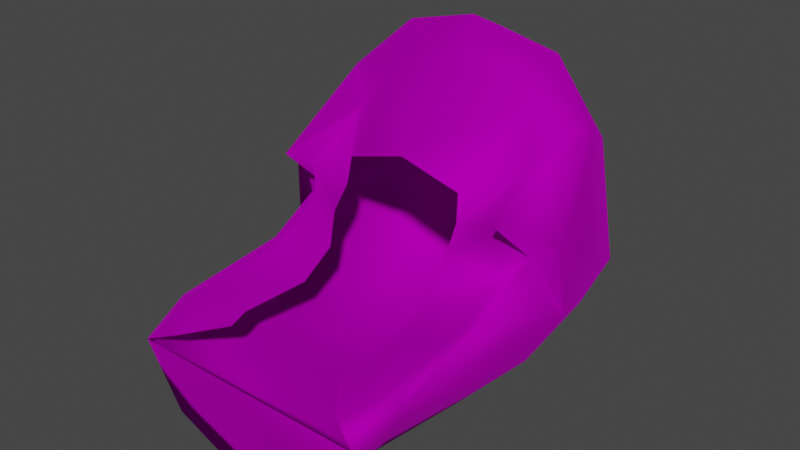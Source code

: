 # Source: Wig_F_Hair_Hat.blend  (saved by Blender 4.1.24; exported with 4.5.12 LTS)
import bpy
from mathutils import Matrix  # noqa: F401  (used for matrix-valued properties, if any)

bpy.ops.wm.read_factory_settings(use_empty=True)
scene = bpy.context.scene
scene.name = 'Scene'

# ---- collections
col_collection = bpy.data.collections.new('Collection'); scene.collection.children.link(col_collection)

# ---- images (referenced by path relative to the original .blend; pixels are not part of the script)
import os
ASSET_DIR = os.environ.get("B2B_ASSET_DIR", "")  # directory of the original .blend (textures are referenced by path, not embedded)
HERE = os.path.dirname(os.path.abspath(__file__))  # packed textures are extracted next to this script under _unpacked/

def load_image(name, relpath, width, height, colorspace="sRGB"):
    """Load a texture the original file referenced (path relative to the .blend, or extracted next to this script)."""
    p = next((c for c in (os.path.join(HERE, relpath), os.path.join(ASSET_DIR, relpath)) if relpath and os.path.exists(c)), "")
    if p:
        img = bpy.data.images.load(p, check_existing=True)
        img.name = name
    else:  # same state as the original file: an image datablock whose file is absent (Cycles renders it pink)
        img = bpy.data.images.new(name, width, height)
        img.source = "FILE"
        img.filepath = "//" + (relpath or name)
    img.colorspace_settings.name = colorspace
    return img
img_f_haircurly_long_png = load_image('F_HairCurly_Long.png', 'F_HairCurly_Long.png', 1024, 1024, 'sRGB')

# ---- materials (node trees are filled in below, after node groups)
mat_10___default_001 = bpy.data.materials.new('10 - Default.001')
mat_10___default_001.use_transparent_shadow = False
mat_10___default_001.diffuse_color = (0.5882, 0.5882, 0.5882, 1.0)
mat_10___default_001.roughness = 0.8586
mat_10___default_001.specular_intensity = 0.0
mat_10___default_001.metallic = 1.0

# ---- material node trees
mat_10___default_001.use_nodes = True; mat_10___default_001.node_tree.nodes.clear()
_N = mat_10___default_001.node_tree.nodes; _L = mat_10___default_001.node_tree.links
n0 = _N.new('ShaderNodeBsdfPrincipled'); n0.name = 'Principled BSDF'; n0.location = (10, 300)
n0.distribution = 'GGX'
n0.subsurface_method = 'BURLEY'
n0.inputs[1].default_value = 1.0
n0.inputs[2].default_value = 0.8586
n0.inputs[3].default_value = 1.45
n0.inputs[13].default_value = 0.0
n0.inputs[27].default_value = (0.0, 0.0, 0.0, 1.0)
n1 = _N.new('ShaderNodeOutputMaterial'); n1.name = 'Material Output'; n1.location = (300, 300)
n2 = _N.new('ShaderNodeNormalMap'); n2.name = 'Normal Map'; n2.location = (-300, -300)
n2.label = 'Normal/Map'
n3 = _N.new('ShaderNodeTexImage'); n3.name = 'Image Texture'; n3.location = (-300, 600)
n3.image = img_f_haircurly_long_png
_L.new(n0.outputs[0], n1.inputs[0])
_L.new(n2.outputs[0], n0.inputs[5])
_L.new(n3.outputs[0], n0.inputs[0])
n1.is_active_output = True

# ---- world
world_world = bpy.data.worlds.new('World'); scene.world = world_world
world_world.use_nodes = True; world_world.node_tree.nodes.clear()
_N = world_world.node_tree.nodes; _L = world_world.node_tree.links
n0 = _N.new('ShaderNodeOutputWorld'); n0.name = 'World Output'; n0.location = (300, 300)
n1 = _N.new('ShaderNodeBackground'); n1.name = 'Background'; n1.location = (10, 300)
n1.inputs[0].default_value = (0.05088, 0.05088, 0.05088, 1.0)
_L.new(n1.outputs[0], n0.inputs[0])
n0.is_active_output = True
world_world.color = (0.05088, 0.05088, 0.05088)
world_world.use_sun_shadow = False
world_world.sun_shadow_jitter_overblur = 0.0

# ---- meshes
me_mesh_002 = bpy.data.meshes.new('Mesh.002')
me_mesh_002.from_pydata([(-0.922, 1.838, 4.081), (-0.001363, 2.284, 4.001), (-1.324, 2.347, 2.771), (-0.001363, 2.284, 4.001), (-1.905, 1.818, 1.749), (-2.079, 0.2167, 2.591), (-1.787, 1.554, 3.478), (-1.955, 1.026, 1.469), (-0.001363, 0.9883, 0.1337), (-1.328, 1.887, 0.9947), (-0.001363, 1.958, 0.5932), (-1.264, 0.952, 0.4958), (-1.289, 2.326, 1.805), (-0.001363, 2.472, 1.393), (-1.823, 0.0648, 1.05), (-1.138, -0.1326, 0.3435), (-1.133, 1.481, 4.417), (-0.001363, 1.873, 4.451), (-0.001363, 1.299, 4.727), (-0.001363, 2.663, 2.789), (-0.001363, -0.1808, 0.01277), (-0.8442, -0.9708, 0.5128), (-0.001363, -0.9696, 0.19), (-1.518, -0.8495, 0.8169), (-2.158, 0.2969, 1.734), (-1.65, -0.6859, 1.878), (-1.69, 0.2467, 2.346), (-1.755, -0.9041, 1.225), (-0.8359, -2.046, 0.5776), (-0.0007727, -2.045, 0.2549), (-1.395, -2.111, 0.8552), (-1.763, -2.166, 1.638), (-1.602, -2.157, 1.205), (-1.077, -2.894, 0.6109), (-0.0007727, -2.856, 0.08128), (-1.633, -2.861, 1.393), (-1.801, 1.143, 3.74), (-1.638, -0.4327, 2.981), (-1.801, 1.143, 3.74), (-1.099, 1.03, 3.92), (-1.133, 1.481, 4.417), (-1.348, 0.6897, 3.343), (-0.001363, 0.9906, 4.28), (-0.001363, 1.299, 4.727), (-1.543, -0.004353, 2.185), (-1.51, -0.7858, 1.793), (-1.508, -2.268, 1.692), (-1.242, -2.697, 1.524), (-1.638, -0.4327, 2.981), (-1.445, -0.1245, 2.796), (-1.69, 0.2467, 2.346), (-1.543, -0.004353, 2.185), (-0.839, -0.05895, 3.042), (-0.8683, -0.1171, 2.681), (-0.001363, -0.08574, 3.286), (-0.8625, -0.4728, 1.916), (-0.8216, -1.003, 1.65), (-0.9526, -1.891, 1.581), (-0.8669, -2.204, 1.558), (-0.8965, -0.3378, 2.368), (-0.8625, -0.4728, 1.916), (0.9193, 1.838, 4.081), (-0.001363, 2.284, 4.001), (-0.001363, 2.284, 4.001), (1.321, 2.347, 2.771), (1.902, 1.818, 1.749), (2.076, 0.2167, 2.591), (1.952, 1.026, 1.469), (1.784, 1.554, 3.478), (1.325, 1.887, 0.9947), (1.261, 0.952, 0.4958), (1.287, 2.326, 1.805), (1.82, 0.0648, 1.05), (1.135, -0.1326, 0.3435), (1.13, 1.481, 4.417), (-0.001363, 1.873, 4.451), (-0.001363, 1.299, 4.727), (-0.001363, 2.663, 2.789), (0.8415, -0.9708, 0.5128), (1.515, -0.8495, 0.8169), (2.155, 0.2969, 1.734), (1.648, -0.6859, 1.878), (1.752, -0.9041, 1.225), (1.688, 0.2467, 2.346), (0.8344, -2.046, 0.5776), (1.394, -2.111, 0.8552), (1.76, -2.166, 1.638), (1.6, -2.157, 1.205), (1.076, -2.894, 0.6109), (1.659, -2.872, 1.378), (1.799, 1.143, 3.74), (1.636, -0.4327, 2.981), (1.799, 1.143, 3.74), (1.096, 1.03, 3.92), (1.345, 0.6897, 3.343), (1.13, 1.481, 4.417), (1.541, -0.004353, 2.185), (1.507, -0.7858, 1.793), (1.505, -2.268, 1.692), (1.282, -2.696, 1.509), (1.636, -0.4327, 2.981), (1.443, -0.1245, 2.796), (1.688, 0.2467, 2.346), (1.541, -0.004353, 2.185), (0.8363, -0.05895, 3.042), (0.8656, -0.1171, 2.681), (0.8598, -0.4728, 1.916), (0.8189, -1.003, 1.65), (0.9499, -1.891, 1.581), (0.8641, -2.204, 1.558), (0.8938, -0.3378, 2.368), (0.8598, -0.4728, 1.916), (-0.001363, -2.764, 1.268)], [], [(0, 1, 2), (1, 0, 3), (4, 5, 6), (5, 4, 7), (8, 9, 10), (9, 8, 11), (2, 4, 6), (4, 2, 12), (9, 13, 10), (13, 9, 12), (6, 0, 2), (14, 11, 15), (11, 14, 7), (12, 9, 4), (16, 17, 0), (17, 16, 18), (2, 1, 19), (20, 21, 15), (21, 20, 22), (15, 23, 14), (23, 15, 21), (24, 25, 26), (25, 24, 27), (14, 27, 24), (27, 14, 23), (22, 28, 21), (28, 22, 29), (21, 30, 23), (30, 21, 28), (27, 31, 25), (31, 27, 32), (23, 32, 27), (32, 23, 30), (29, 33, 28), (33, 29, 34), (28, 33, 30), (32, 35, 31), (30, 35, 32), (35, 30, 33), (5, 36, 6), (36, 5, 37), (16, 6, 36), (6, 16, 0), (15, 8, 20), (8, 15, 11), (9, 7, 4), (7, 9, 11), (24, 7, 14), (7, 24, 5), (26, 5, 24), (5, 26, 37), (38, 39, 40), (39, 38, 41), (40, 42, 43), (42, 40, 39), (25, 44, 26), (44, 25, 45), (31, 45, 25), (45, 31, 46), (35, 46, 31), (46, 35, 47), (48, 41, 38), (41, 48, 49), (50, 49, 48), (49, 50, 51), (41, 52, 39), (52, 41, 53), (39, 54, 42), (54, 39, 52), (45, 55, 44), (55, 45, 56), (46, 56, 45), (56, 46, 57), (47, 57, 46), (57, 47, 58), (49, 53, 41), (53, 49, 59), (51, 59, 49), (59, 51, 60), (19, 12, 2), (12, 19, 13), (17, 3, 0), (61, 62, 63), (62, 61, 64), (65, 66, 67), (66, 65, 68), (8, 69, 70), (69, 8, 10), (64, 65, 71), (65, 64, 68), (69, 13, 71), (13, 69, 10), (68, 64, 61), (72, 70, 67), (70, 72, 73), (71, 65, 69), (74, 75, 76), (75, 74, 61), (64, 77, 62), (20, 78, 22), (78, 20, 73), (73, 79, 78), (79, 73, 72), (80, 81, 82), (81, 80, 83), (72, 82, 79), (82, 72, 80), (22, 84, 29), (84, 22, 78), (78, 85, 84), (85, 78, 79), (82, 86, 87), (86, 82, 81), (79, 87, 85), (87, 79, 82), (29, 88, 34), (88, 29, 84), (84, 85, 88), (87, 86, 89), (85, 89, 88), (89, 85, 87), (90, 66, 68), (66, 90, 91), (74, 90, 68), (68, 61, 74), (73, 8, 70), (8, 73, 20), (69, 67, 70), (67, 69, 65), (80, 67, 66), (67, 80, 72), (83, 66, 91), (66, 83, 80), (92, 93, 94), (93, 92, 95), (95, 42, 93), (42, 95, 43), (81, 96, 97), (96, 81, 83), (86, 97, 98), (97, 86, 81), (89, 98, 99), (98, 89, 86), (100, 94, 101), (94, 100, 92), (102, 101, 103), (101, 102, 100), (94, 104, 105), (104, 94, 93), (93, 54, 104), (54, 93, 42), (97, 106, 107), (106, 97, 96), (98, 107, 108), (107, 98, 97), (99, 108, 109), (108, 99, 98), (101, 105, 110), (105, 101, 94), (103, 110, 111), (110, 103, 101), (77, 71, 13), (71, 77, 64), (75, 61, 63), (33, 112, 35), (112, 33, 34), (88, 112, 34), (112, 88, 89)])
me_mesh_002.polygons.foreach_set('use_smooth', [True] * 168)
_uv = me_mesh_002.uv_layers.new(name='uvs_0')
_uv.uv.foreach_set('vector', [0.1151, 0.05454, 0.1775, 0.01807, 0.2157, 0.08528, 0.1775, 0.01807, 0.1151, 0.05454, 0.1641, 0.01929, 0.228, 0.1323, 0.1036, 0.175, 0.1059, 0.1066, 0.1036, 0.175, 0.228, 0.1323, 0.2134, 0.1655, 0.4002, 0.1821, 0.3008, 0.1414, 0.3984, 0.1392, 0.3008, 0.1414, 0.4002, 0.1821, 0.3128, 0.1813, 0.2157, 0.08528, 0.228, 0.1323, 0.1059, 0.1066, 0.228, 0.1323, 0.2157, 0.08528, 0.2733, 0.1042, 0.3008, 0.1414, 0.3964, 0.08961, 0.3984, 0.1392, 0.3964, 0.08961, 0.3008, 0.1414, 0.2733, 0.1042, 0.1059, 0.1066, 0.1151, 0.05454, 0.2157, 0.08528, 0.2279, 0.1997, 0.3128, 0.1813, 0.3219, 0.2276, 0.3128, 0.1813, 0.2279, 0.1997, 0.2134, 0.1655, 0.2733, 0.1042, 0.3008, 0.1414, 0.228, 0.1323, 0.0552, 0.06602, 0.1065, 0.0163, 0.1151, 0.05454, 0.1065, 0.0163, 0.0552, 0.06602, 0.03229, 0.01877, 0.2157, 0.08528, 0.1775, 0.01807, 0.2888, 0.04333, 0.4021, 0.2297, 0.323, 0.249, 0.3219, 0.2276, 0.323, 0.249, 0.4021, 0.2297, 0.403, 0.2519, 0.3219, 0.2276, 0.2546, 0.2394, 0.2279, 0.1997, 0.2546, 0.2394, 0.3219, 0.2276, 0.323, 0.249, 0.1677, 0.191, 0.1421, 0.2378, 0.1068, 0.1986, 0.1421, 0.2378, 0.1677, 0.191, 0.206, 0.2407, 0.2279, 0.1997, 0.206, 0.2407, 0.1677, 0.191, 0.206, 0.2407, 0.2279, 0.1997, 0.2546, 0.2394, 0.403, 0.2519, 0.3279, 0.2897, 0.323, 0.249, 0.3279, 0.2897, 0.403, 0.2519, 0.4048, 0.2973, 0.323, 0.249, 0.2688, 0.2873, 0.2546, 0.2394, 0.2688, 0.2873, 0.323, 0.249, 0.3279, 0.2897, 0.206, 0.2407, 0.1972, 0.2906, 0.1421, 0.2378, 0.1972, 0.2906, 0.206, 0.2407, 0.2317, 0.2863, 0.2546, 0.2394, 0.2317, 0.2863, 0.206, 0.2407, 0.2317, 0.2863, 0.2546, 0.2394, 0.2688, 0.2873, 0.4048, 0.2973, 0.3105, 0.3169, 0.3279, 0.2897, 0.3105, 0.3169, 0.4048, 0.2973, 0.4066, 0.3426, 0.3279, 0.2897, 0.3105, 0.3169, 0.2688, 0.2873, 0.2317, 0.2863, 0.2325, 0.305, 0.1972, 0.2906, 0.2688, 0.2873, 0.2325, 0.305, 0.2317, 0.2863, 0.2325, 0.305, 0.2688, 0.2873, 0.3105, 0.3169, 0.1036, 0.175, 0.06297, 0.1123, 0.1059, 0.1066, 0.06297, 0.1123, 0.1036, 0.175, 0.03675, 0.185, 0.0552, 0.06602, 0.1059, 0.1066, 0.06297, 0.1123, 0.1059, 0.1066, 0.0552, 0.06602, 0.1151, 0.05454, 0.3219, 0.2276, 0.4002, 0.1821, 0.4021, 0.2297, 0.4002, 0.1821, 0.3219, 0.2276, 0.3128, 0.1813, 0.3008, 0.1414, 0.2134, 0.1655, 0.228, 0.1323, 0.2134, 0.1655, 0.3008, 0.1414, 0.3128, 0.1813, 0.1677, 0.191, 0.2134, 0.1655, 0.2279, 0.1997, 0.2134, 0.1655, 0.1677, 0.191, 0.1036, 0.175, 0.1068, 0.1986, 0.1036, 0.175, 0.1677, 0.191, 0.1036, 0.175, 0.1068, 0.1986, 0.03675, 0.185, 0.3059, 0.478, 0.2688, 0.4735, 0.2694, 0.4336, 0.2688, 0.4735, 0.3059, 0.478, 0.2875, 0.5124, 0.2694, 0.4336, 0.2004, 0.4597, 0.2004, 0.4275, 0.2004, 0.4597, 0.2694, 0.4336, 0.2688, 0.4735, 0.1421, 0.2378, 0.1038, 0.2123, 0.1068, 0.1986, 0.1038, 0.2123, 0.1421, 0.2378, 0.1339, 0.2476, 0.1972, 0.2906, 0.1339, 0.2476, 0.1421, 0.2378, 0.1339, 0.2476, 0.1972, 0.2906, 0.1915, 0.3008, 0.2325, 0.305, 0.1915, 0.3008, 0.1972, 0.2906, 0.1915, 0.3008, 0.2325, 0.305, 0.2241, 0.3125, 0.3141, 0.5702, 0.2875, 0.5124, 0.3059, 0.478, 0.2875, 0.5124, 0.3141, 0.5702, 0.2961, 0.5744, 0.3086, 0.6171, 0.2961, 0.5744, 0.3141, 0.5702, 0.2961, 0.5744, 0.3086, 0.6171, 0.2958, 0.614, 0.2875, 0.5124, 0.2506, 0.556, 0.2688, 0.4735, 0.2506, 0.556, 0.2875, 0.5124, 0.2588, 0.5744, 0.2688, 0.4735, 0.2004, 0.5469, 0.2004, 0.4597, 0.2004, 0.5469, 0.2688, 0.4735, 0.2506, 0.556, 0.1339, 0.2476, 0.07246, 0.2446, 0.1038, 0.2123, 0.07246, 0.2446, 0.1339, 0.2476, 0.09157, 0.2709, 0.1915, 0.3008, 0.09157, 0.2709, 0.1339, 0.2476, 0.09157, 0.2709, 0.1915, 0.3008, 0.1498, 0.3111, 0.2241, 0.3125, 0.1498, 0.3111, 0.1915, 0.3008, 0.1498, 0.3111, 0.2241, 0.3125, 0.2026, 0.3292, 0.2961, 0.5744, 0.2588, 0.5744, 0.2875, 0.5124, 0.2588, 0.5744, 0.2961, 0.5744, 0.2572, 0.5954, 0.2958, 0.614, 0.2572, 0.5954, 0.2961, 0.5744, 0.2572, 0.5954, 0.2958, 0.614, 0.2461, 0.6202, 0.2888, 0.04333, 0.2733, 0.1042, 0.2157, 0.08528, 0.2733, 0.1042, 0.2888, 0.04333, 0.3964, 0.08961, 0.1065, 0.0163, 0.1641, 0.01929, 0.1151, 0.05454, 0.6749, 0.04934, 0.6097, 0.01402, 0.6235, 0.01492, 0.6097, 0.01402, 0.6749, 0.04934, 0.5767, 0.08187, 0.5681, 0.1291, 0.6959, 0.1695, 0.5854, 0.162, 0.6959, 0.1695, 0.5681, 0.1291, 0.688, 0.1012, 0.4002, 0.1821, 0.4961, 0.1395, 0.4874, 0.1796, 0.4961, 0.1395, 0.4002, 0.1821, 0.3984, 0.1392, 0.5767, 0.08187, 0.5681, 0.1291, 0.5206, 0.1019, 0.5681, 0.1291, 0.5767, 0.08187, 0.688, 0.1012, 0.4961, 0.1395, 0.3964, 0.08961, 0.5206, 0.1019, 0.3964, 0.08961, 0.4961, 0.1395, 0.3984, 0.1392, 0.688, 0.1012, 0.5767, 0.08187, 0.6749, 0.04934, 0.5737, 0.1964, 0.4874, 0.1796, 0.5854, 0.162, 0.4874, 0.1796, 0.5737, 0.1964, 0.4821, 0.2261, 0.5206, 0.1019, 0.5681, 0.1291, 0.4961, 0.1395, 0.7355, 0.05991, 0.6813, 0.01097, 0.7559, 0.01258, 0.6813, 0.01097, 0.7355, 0.05991, 0.6749, 0.04934, 0.5767, 0.08187, 0.5003, 0.0413, 0.6097, 0.01402, 0.4021, 0.2297, 0.4827, 0.2474, 0.403, 0.2519, 0.4827, 0.2474, 0.4021, 0.2297, 0.4821, 0.2261, 0.4821, 0.2261, 0.5504, 0.2366, 0.4827, 0.2474, 0.5504, 0.2366, 0.4821, 0.2261, 0.5737, 0.1964, 0.6332, 0.1866, 0.6629, 0.2328, 0.5991, 0.2369, 0.6629, 0.2328, 0.6332, 0.1866, 0.6948, 0.193, 0.5737, 0.1964, 0.5991, 0.2369, 0.5504, 0.2366, 0.5991, 0.2369, 0.5737, 0.1964, 0.6332, 0.1866, 0.403, 0.2519, 0.481, 0.2883, 0.4048, 0.2973, 0.481, 0.2883, 0.403, 0.2519, 0.4827, 0.2474, 0.4827, 0.2474, 0.5398, 0.2846, 0.481, 0.2883, 0.5398, 0.2846, 0.4827, 0.2474, 0.5504, 0.2366, 0.5991, 0.2369, 0.6128, 0.2866, 0.5772, 0.2827, 0.6128, 0.2866, 0.5991, 0.2369, 0.6629, 0.2328, 0.5504, 0.2366, 0.5772, 0.2827, 0.5398, 0.2846, 0.5772, 0.2827, 0.5504, 0.2366, 0.5991, 0.2369, 0.4048, 0.2973, 0.5005, 0.3151, 0.4066, 0.3426, 0.5005, 0.3151, 0.4048, 0.2973, 0.481, 0.2883, 0.481, 0.2883, 0.5398, 0.2846, 0.5005, 0.3151, 0.5772, 0.2827, 0.6128, 0.2866, 0.577, 0.3013, 0.5398, 0.2846, 0.577, 0.3013, 0.5005, 0.3151, 0.577, 0.3013, 0.5398, 0.2846, 0.5772, 0.2827, 0.7314, 0.1062, 0.6959, 0.1695, 0.688, 0.1012, 0.6959, 0.1695, 0.7314, 0.1062, 0.7636, 0.1782, 0.7355, 0.05991, 0.7314, 0.1062, 0.688, 0.1012, 0.688, 0.1012, 0.6749, 0.04934, 0.7355, 0.05991, 0.4821, 0.2261, 0.4002, 0.1821, 0.4874, 0.1796, 0.4002, 0.1821, 0.4821, 0.2261, 0.4021, 0.2297, 0.4961, 0.1395, 0.5854, 0.162, 0.4874, 0.1796, 0.5854, 0.162, 0.4961, 0.1395, 0.5681, 0.1291, 0.6332, 0.1866, 0.5854, 0.162, 0.6959, 0.1695, 0.5854, 0.162, 0.6332, 0.1866, 0.5737, 0.1964, 0.6948, 0.193, 0.6959, 0.1695, 0.7636, 0.1782, 0.6959, 0.1695, 0.6948, 0.193, 0.6332, 0.1866, 0.09482, 0.478, 0.1319, 0.4735, 0.1132, 0.5124, 0.1319, 0.4735, 0.09482, 0.478, 0.1313, 0.4336, 0.1313, 0.4336, 0.2004, 0.4597, 0.1319, 0.4735, 0.2004, 0.4597, 0.1313, 0.4336, 0.2004, 0.4275, 0.6629, 0.2328, 0.699, 0.2067, 0.6719, 0.2425, 0.699, 0.2067, 0.6629, 0.2328, 0.6948, 0.193, 0.6128, 0.2866, 0.6719, 0.2425, 0.6193, 0.2968, 0.6719, 0.2425, 0.6128, 0.2866, 0.6629, 0.2328, 0.577, 0.3013, 0.6193, 0.2968, 0.586, 0.3075, 0.6193, 0.2968, 0.577, 0.3013, 0.6128, 0.2866, 0.08663, 0.5702, 0.1132, 0.5124, 0.1046, 0.5744, 0.1132, 0.5124, 0.08663, 0.5702, 0.09482, 0.478, 0.0921, 0.6171, 0.1046, 0.5744, 0.105, 0.614, 0.1046, 0.5744, 0.0921, 0.6171, 0.08663, 0.5702, 0.1132, 0.5124, 0.1502, 0.556, 0.142, 0.5744, 0.1502, 0.556, 0.1132, 0.5124, 0.1319, 0.4735, 0.1319, 0.4735, 0.2004, 0.5469, 0.1502, 0.556, 0.2004, 0.5469, 0.1319, 0.4735, 0.2004, 0.4597, 0.6719, 0.2425, 0.733, 0.2383, 0.7162, 0.2651, 0.733, 0.2383, 0.6719, 0.2425, 0.699, 0.2067, 0.6193, 0.2968, 0.7162, 0.2651, 0.6611, 0.3065, 0.7162, 0.2651, 0.6193, 0.2968, 0.6719, 0.2425, 0.586, 0.3075, 0.6611, 0.3065, 0.6093, 0.3253, 0.6611, 0.3065, 0.586, 0.3075, 0.6193, 0.2968, 0.1046, 0.5744, 0.142, 0.5744, 0.1435, 0.5954, 0.142, 0.5744, 0.1046, 0.5744, 0.1132, 0.5124, 0.105, 0.614, 0.1435, 0.5954, 0.1546, 0.6202, 0.1435, 0.5954, 0.105, 0.614, 0.1046, 0.5744, 0.5003, 0.0413, 0.5206, 0.1019, 0.3964, 0.08961, 0.5206, 0.1019, 0.5003, 0.0413, 0.5767, 0.08187, 0.6813, 0.01097, 0.6749, 0.04934, 0.6235, 0.01492, 0.3105, 0.3169, 0.5545, 0.3185, 0.2325, 0.305, 0.5545, 0.3185, 0.3105, 0.3169, 0.4066, 0.3426, 0.5005, 0.3151, 0.5545, 0.3185, 0.4066, 0.3426, 0.5545, 0.3185, 0.5005, 0.3151, 0.577, 0.3013])
_uv.active_render = True
_uv = me_mesh_002.uv_layers.new(name='UVChannel_1')
_uv.uv.foreach_set('vector', [0.0, 0.0, 0.0, 0.0, 0.0, 0.0, 0.0, 0.0, 0.0, 0.0, 0.0, 0.0, 0.0, 0.0, 0.0, 0.0, 0.0, 0.0, 0.0, 0.0, 0.0, 0.0, 0.0, 0.0, 0.0, 0.0, 0.0, 0.0, 0.0, 0.0, 0.0, 0.0, 0.0, 0.0, 0.0, 0.0, 0.0, 0.0, 0.0, 0.0, 0.0, 0.0, 0.0, 0.0, 0.0, 0.0, 0.0, 0.0, 0.0, 0.0, 0.0, 0.0, 0.0, 0.0, 0.0, 0.0, 0.0, 0.0, 0.0, 0.0, 0.0, 0.0, 0.0, 0.0, 0.0, 0.0, 0.0, 0.0, 0.0, 0.0, 0.0, 0.0, 0.0, 0.0, 0.0, 0.0, 0.0, 0.0, 0.0, 0.0, 0.0, 0.0, 0.0, 0.0, 0.0, 0.0, 0.0, 0.0, 0.0, 0.0, 0.0, 0.0, 0.0, 0.0, 0.0, 0.0, 0.0, 0.0, 0.0, 0.0, 0.0, 0.0, 0.0, 0.0, 0.0, 0.0, 0.0, 0.0, 0.0, 0.0, 0.0, 0.0, 0.0, 0.0, 0.0, 0.0, 0.0, 0.0, 0.0, 0.0, 0.0, 0.0, 0.0, 0.0, 0.0, 0.0, 0.0, 0.0, 0.0, 0.0, 0.0, 0.0, 0.0, 0.0, 0.0, 0.0, 0.0, 0.0, 0.0, 0.0, 0.0, 0.0, 0.0, 0.0, 0.0, 0.0, 0.0, 0.0, 0.0, 0.0, 0.0, 0.0, 0.0, 0.0, 0.0, 0.0, 0.0, 0.0, 0.0, 0.0, 0.0, 0.0, 0.0, 0.0, 0.0, 0.0, 0.0, 0.0, 0.0, 0.0, 0.0, 0.0, 0.0, 0.0, 0.0, 0.0, 0.0, 0.0, 0.0, 0.0, 0.0, 0.0, 0.0, 0.0, 0.0, 0.0, 0.0, 0.0, 0.0, 0.0, 0.0, 0.0, 0.0, 0.0, 0.0, 0.0, 0.0, 0.0, 0.0, 0.0, 0.0, 0.0, 0.0, 0.0, 0.0, 0.0, 0.0, 0.0, 0.0, 0.0, 0.0, 0.0, 0.0, 0.0, 0.0, 0.0, 0.0, 0.0, 0.0, 0.0, 0.0, 0.0, 0.0, 0.0, 0.0, 0.0, 0.0, 0.0, 0.0, 0.0, 0.0, 0.0, 0.0, 0.0, 0.0, 0.0, 0.0, 0.0, 0.0, 0.0, 0.0, 0.0, 0.0, 0.0, 0.0, 0.0, 0.0, 0.0, 0.0, 0.0, 0.0, 0.0, 0.0, 0.0, 0.0, 0.0, 0.0, 0.0, 0.0, 0.0, 0.0, 0.0, 0.0, 0.0, 0.0, 0.0, 0.0, 0.0, 0.0, 0.0, 0.0, 0.0, 0.0, 0.0, 0.0, 0.0, 0.0, 0.0, 0.0, 0.0, 0.0, 0.0, 0.0, 0.0, 0.0, 0.0, 0.0, 0.0, 0.0, 0.0, 0.0, 0.0, 0.0, 0.0, 0.0, 0.0, 0.0, 0.0, 0.0, 0.0, 0.0, 0.0, 0.0, 0.0, 0.0, 0.0, 0.0, 0.0, 0.0, 0.0, 0.0, 0.0, 0.0, 0.0, 0.0, 0.0, 0.0, 0.0, 0.0, 0.0, 0.0, 0.0, 0.0, 0.0, 0.0, 0.0, 0.0, 0.0, 0.0, 0.0, 0.0, 0.0, 0.0, 0.0, 0.0, 0.0, 0.0, 0.0, 0.0, 0.0, 0.0, 0.0, 0.0, 0.0, 0.0, 0.0, 0.0, 0.0, 0.0, 0.0, 0.0, 0.0, 0.0, 0.0, 0.0, 0.0, 0.0, 0.0, 0.0, 0.0, 0.0, 0.0, 0.0, 0.0, 0.0, 0.0, 0.0, 0.0, 0.0, 0.0, 0.0, 0.0, 0.0, 0.0, 0.0, 0.0, 0.0, 0.0, 0.0, 0.0, 0.0, 0.0, 0.0, 0.0, 0.0, 0.0, 0.0, 0.0, 0.0, 0.0, 0.0, 0.0, 0.0, 0.0, 0.0, 0.0, 0.0, 0.0, 0.0, 0.0, 0.0, 0.0, 0.0, 0.0, 0.0, 0.0, 0.0, 0.0, 0.0, 0.0, 0.0, 0.0, 0.0, 0.0, 0.0, 0.0, 0.0, 0.0, 0.0, 0.0, 0.0, 0.0, 0.0, 0.0, 0.0, 0.0, 0.0, 0.0, 0.0, 0.0, 0.0, 0.0, 0.0, 0.0, 0.0, 0.0, 0.0, 0.0, 0.0, 0.0, 0.0, 0.0, 0.0, 0.0, 0.0, 0.0, 0.0, 0.0, 0.0, 0.0, 0.0, 0.0, 0.0, 0.0, 0.0, 0.0, 0.0, 0.0, 0.0, 0.0, 0.0, 0.0, 0.0, 0.0, 0.0, 0.0, 0.0, 0.0, 0.0, 0.0, 0.0, 0.0, 0.0, 0.0, 0.0, 0.0, 0.0, 0.0, 0.0, 0.0, 0.0, 0.0, 0.0, 0.0, 0.0, 0.0, 0.0, 0.0, 0.0, 0.0, 0.0, 0.0, 0.0, 0.0, 0.0, 0.0, 0.0, 0.0, 0.0, 0.0, 0.0, 0.0, 0.0, 0.0, 0.0, 0.0, 0.0, 0.0, 0.0, 0.0, 0.0, 0.0, 0.0, 0.0, 0.0, 0.0, 0.0, 0.0, 0.0, 0.0, 0.0, 0.0, 0.0, 0.0, 0.0, 0.0, 0.0, 0.0, 0.0, 0.0, 0.0, 0.0, 0.0, 0.0, 0.0, 0.0, 0.0, 0.0, 0.0, 0.0, 0.0, 0.0, 0.0, 0.0, 0.0, 0.0, 0.0, 0.0, 0.0, 0.0, 0.0, 0.0, 0.0, 0.0, 0.0, 0.0, 0.0, 0.0, 0.0, 0.0, 0.0, 0.0, 0.0, 0.0, 0.0, 0.0, 0.0, 0.0, 0.0, 0.0, 0.0, 0.0, 0.0, 0.0, 0.0, 0.0, 0.0, 0.0, 0.0, 0.0, 0.0, 0.0, 0.0, 0.0, 0.0, 0.0, 0.0, 0.0, 0.0, 0.0, 0.0, 0.0, 0.0, 0.0, 0.0, 0.0, 0.0, 0.0, 0.0, 0.0, 0.0, 0.0, 0.0, 0.0, 0.0, 0.0, 0.0, 0.0, 0.0, 0.0, 0.0, 0.0, 0.0, 0.0, 0.0, 0.0, 0.0, 0.0, 0.0, 0.0, 0.0, 0.0, 0.0, 0.0, 0.0, 0.0, 0.0, 0.0, 0.0, 0.0, 0.0, 0.0, 0.0, 0.0, 0.0, 0.0, 0.0, 0.0, 0.0, 0.0, 0.0, 0.0, 0.0, 0.0, 0.0, 0.0, 0.0, 0.0, 0.0, 0.0, 0.0, 0.0, 0.0, 0.0, 0.0, 0.0, 0.0, 0.0, 0.0, 0.0, 0.0, 0.0, 0.0, 0.0, 0.0, 0.0, 0.0, 0.0, 0.0, 0.0, 0.0, 0.0, 0.0, 0.0, 0.0, 0.0, 0.0, 0.0, 0.0, 0.0, 0.0, 0.0, 0.0, 0.0, 0.0, 0.0, 0.0, 0.0, 0.0, 0.0, 0.0, 0.0, 0.0, 0.0, 0.0, 0.0, 0.0, 0.0, 0.0, 0.0, 0.0, 0.0, 0.0, 0.0, 0.0, 0.0, 0.0, 0.0, 0.0, 0.0, 0.0, 0.0, 0.0, 0.0, 0.0, 0.0, 0.0, 0.0, 0.0, 0.0, 0.0, 0.0, 0.0, 0.0, 0.0, 0.0, 0.0, 0.0, 0.0, 0.0, 0.0, 0.0, 0.0, 0.0, 0.0, 0.0, 0.0, 0.0, 0.0, 0.0, 0.0, 0.0, 0.0, 0.0, 0.0, 0.0, 0.0, 0.0, 0.0, 0.0, 0.0, 0.0, 0.0, 0.0, 0.0, 0.0, 0.0, 0.0, 0.0, 0.0, 0.0, 0.0, 0.0, 0.0, 0.0, 0.0, 0.0, 0.0, 0.0, 0.0, 0.0, 0.0, 0.0, 0.0, 0.0, 0.0, 0.0, 0.0, 0.0, 0.0, 0.0, 0.0, 0.0, 0.0, 0.0, 0.0, 0.0, 0.0, 0.0, 0.0, 0.0, 0.0, 0.0, 0.0, 0.0, 0.0, 0.0, 0.0, 0.0, 0.0, 0.0, 0.0, 0.0, 0.0, 0.0, 0.0, 0.0, 0.0, 0.0, 0.0, 0.0, 0.0, 0.0, 0.0, 0.0, 0.0, 0.0, 0.0, 0.0, 0.0, 0.0, 0.0, 0.0, 0.0, 0.0, 0.0, 0.0, 0.0, 0.0, 0.0, 0.0, 0.0, 0.0, 0.0, 0.0, 0.0, 0.0, 0.0, 0.0, 0.0, 0.0, 0.0, 0.0, 0.0, 0.0, 0.0, 0.0, 0.0, 0.0, 0.0, 0.0, 0.0, 0.0, 0.0, 0.0, 0.0, 0.0, 0.0, 0.0, 0.0, 0.0, 0.0, 0.0, 0.0, 0.0, 0.0, 0.0, 0.0, 0.0, 0.0, 0.0, 0.0, 0.0, 0.0, 0.0, 0.0, 0.0, 0.0, 0.0, 0.0, 0.0, 0.0, 0.0, 0.0, 0.0, 0.0, 0.0, 0.0, 0.0, 0.0, 0.0, 0.0, 0.0, 0.0, 0.0, 0.0, 0.0, 0.0, 0.0, 0.0, 0.0, 0.0, 0.0, 0.0, 0.0, 0.0, 0.0, 0.0, 0.0, 0.0, 0.0, 0.0, 0.0, 0.0, 0.0, 0.0, 0.0, 0.0, 0.0, 0.0, 0.0, 0.0, 0.0, 0.0, 0.0, 0.0, 0.0, 0.0, 0.0, 0.0, 0.0, 0.0, 0.0, 0.0, 0.0, 0.0, 0.0, 0.0, 0.0, 0.0, 0.0, 0.0, 0.0, 0.0, 0.0, 0.0, 0.0, 0.0, 0.0, 0.0, 0.0, 0.0, 0.0, 0.0, 0.0, 0.0, 0.0, 0.0, 0.0, 0.0, 0.0, 0.0, 0.0, 0.0, 0.0, 0.0, 0.0, 0.0, 0.0, 0.0, 0.0, 0.0, 0.0, 0.0, 0.0, 0.0, 0.0, 0.0, 0.0, 0.0, 0.0, 0.0, 0.0, 0.0, 0.0, 0.0, 0.0, 0.0, 0.0, 0.0, 0.0, 0.0, 0.0, 0.0, 0.0, 0.0, 0.0, 0.0, 0.0, 0.0, 0.0, 0.0, 0.0, 0.0, 0.0, 0.0, 0.0, 0.0])
me_mesh_002.materials.append(mat_10___default_001)
me_mesh_002.use_remesh_fix_poles = True
me_mesh_002.use_remesh_preserve_attributes = False
me_mesh_002.use_mirror_vertex_groups = False
me_mesh_002.update()
me_mesh_002.normals_split_custom_set([tuple(v) for v in zip(*[iter([-0.4019, 0.7602, 0.5105, -0.001914, 0.9099, 0.4149, -0.5093, 0.8419, 0.1782, -0.001914, 0.9099, 0.4149, -0.4019, 0.7602, 0.5105, -0.0008784, 0.835, 0.5503, -0.8628, 0.4614, -0.2066, -0.8935, -0.4478, -0.03494, -0.8335, 0.4519, 0.3179, -0.8935, -0.4478, -0.03494, -0.8628, 0.4614, -0.2066, -0.9193, 0.1719, -0.3539, -6.71e-08, 0.2712, -0.9625, -0.5052, 0.5849, -0.6346, -9.601e-08, 0.6414, -0.7672, -0.5052, 0.5849, -0.6346, -6.71e-08, 0.2712, -0.9625, -0.5361, 0.2315, -0.8118, -0.5093, 0.8419, 0.1782, -0.8628, 0.4614, -0.2066, -0.8335, 0.4519, 0.3179, -0.8628, 0.4614, -0.2066, -0.5093, 0.8419, 0.1782, -0.411, 0.8849, -0.2191, -0.5052, 0.5849, -0.6346, -2.311e-07, 0.9325, -0.3612, -9.601e-08, 0.6414, -0.7672, -2.311e-07, 0.9325, -0.3612, -0.5052, 0.5849, -0.6346, -0.411, 0.8849, -0.2191, -0.8335, 0.4519, 0.3179, -0.4019, 0.7602, 0.5105, -0.5093, 0.8419, 0.1782, -0.8329, -0.02138, -0.553, -0.5361, 0.2315, -0.8118, -0.4829, -0.08616, -0.8714, -0.5361, 0.2315, -0.8118, -0.8329, -0.02138, -0.553, -0.9193, 0.1719, -0.3539, -0.411, 0.8849, -0.2191, -0.5052, 0.5849, -0.6346, -0.8628, 0.4614, -0.2066, -0.507, 0.05323, 0.8603, -0.000159, 0.6246, 0.781, -0.4019, 0.7602, 0.5105, -0.000159, 0.6246, 0.781, -0.507, 0.05323, 0.8603, 4.575e-06, -0.284, 0.9588, -0.5093, 0.8419, 0.1782, -0.001914, 0.9099, 0.4149, -0.0001487, 0.9947, 0.1029, -2.599e-08, -0.07983, -0.9968, -0.3795, -0.1678, -0.9098, -0.4829, -0.08616, -0.8714, -0.3795, -0.1678, -0.9098, -2.599e-08, -0.07983, -0.9968, -5.925e-05, -0.1436, -0.9896, -0.4829, -0.08616, -0.8714, -0.6917, -0.1419, -0.7081, -0.8329, -0.02138, -0.553, -0.6917, -0.1419, -0.7081, -0.4829, -0.08616, -0.8714, -0.3795, -0.1678, -0.9098, -0.995, -0.09972, -0.006192, -0.4302, -0.4112, 0.8036, -0.5218, -0.853, -0.01089, -0.4302, -0.4112, 0.8036, -0.995, -0.09972, -0.006192, -0.9639, -0.1309, -0.2317, -0.8329, -0.02138, -0.553, -0.9639, -0.1309, -0.2317, -0.995, -0.09972, -0.006192, -0.9639, -0.1309, -0.2317, -0.8329, -0.02138, -0.553, -0.6917, -0.1419, -0.7081, -5.925e-05, -0.1436, -0.9896, -0.3995, 0.00751, -0.9167, -0.3795, -0.1678, -0.9098, -0.3995, 0.00751, -0.9167, -5.925e-05, -0.1436, -0.9896, 6.417e-05, 0.04791, -0.9989, -0.3795, -0.1678, -0.9098, -0.6924, -0.06472, -0.7186, -0.6917, -0.1419, -0.7081, -0.6924, -0.06472, -0.7186, -0.3795, -0.1678, -0.9098, -0.3995, 0.00751, -0.9167, -0.9639, -0.1309, -0.2317, -0.8571, -0.1771, 0.4838, -0.4302, -0.4112, 0.8036, -0.8571, -0.1771, 0.4838, -0.9639, -0.1309, -0.2317, -0.8921, -0.09215, -0.4424, -0.6917, -0.1419, -0.7081, -0.8921, -0.09215, -0.4424, -0.9639, -0.1309, -0.2317, -0.8921, -0.09215, -0.4424, -0.6917, -0.1419, -0.7081, -0.6924, -0.06472, -0.7186, 6.417e-05, 0.04791, -0.9989, -0.4141, -0.6908, -0.5928, -0.3995, 0.00751, -0.9167, -0.4141, -0.6908, -0.5928, 6.417e-05, 0.04791, -0.9989, -1.101e-05, -0.5554, -0.8316, -0.3995, 0.00751, -0.9167, -0.4141, -0.6908, -0.5928, -0.6924, -0.06472, -0.7186, -0.8921, -0.09215, -0.4424, -0.7564, -0.6468, 0.09773, -0.8571, -0.1771, 0.4838, -0.6924, -0.06472, -0.7186, -0.7564, -0.6468, 0.09773, -0.8921, -0.09215, -0.4424, -0.7564, -0.6468, 0.09773, -0.6924, -0.06472, -0.7186, -0.4141, -0.6908, -0.5928, -0.8935, -0.4478, -0.03494, -0.7608, -0.1842, 0.6223, -0.8335, 0.4519, 0.3179, -0.7608, -0.1842, 0.6223, -0.8935, -0.4478, -0.03494, 0.001855, -0.9782, 0.2078, -0.507, 0.05323, 0.8603, -0.8335, 0.4519, 0.3179, -0.7608, -0.1842, 0.6223, -0.8335, 0.4519, 0.3179, -0.507, 0.05323, 0.8603, -0.4019, 0.7602, 0.5105, -0.4829, -0.08616, -0.8714, -6.71e-08, 0.2712, -0.9625, -2.599e-08, -0.07983, -0.9968, -6.71e-08, 0.2712, -0.9625, -0.4829, -0.08616, -0.8714, -0.5361, 0.2315, -0.8118, -0.5052, 0.5849, -0.6346, -0.9193, 0.1719, -0.3539, -0.8628, 0.4614, -0.2066, -0.9193, 0.1719, -0.3539, -0.5052, 0.5849, -0.6346, -0.5361, 0.2315, -0.8118, -0.995, -0.09972, -0.006192, -0.9193, 0.1719, -0.3539, -0.8329, -0.02138, -0.553, -0.9193, 0.1719, -0.3539, -0.995, -0.09972, -0.006192, -0.8935, -0.4478, -0.03494, -0.5218, -0.853, -0.01089, -0.8935, -0.4478, -0.03494, -0.995, -0.09972, -0.006192, -0.8935, -0.4478, -0.03494, -0.5218, -0.853, -0.01089, 0.001855, -0.9782, 0.2078, -0.7608, -0.1841, 0.6223, -0.289, -0.7066, 0.646, -0.507, 0.05352, 0.8603, -0.289, -0.7066, 0.646, -0.7608, -0.1841, 0.6223, -0.08039, -0.6271, 0.7747, -0.507, 0.05352, 0.8603, 1.504e-07, -0.7509, 0.6604, -4.648e-05, -0.2837, 0.9589, 1.504e-07, -0.7509, 0.6604, -0.507, 0.05352, 0.8603, -0.289, -0.7066, 0.646, -0.4302, -0.4112, 0.8036, -0.2433, -0.7343, 0.6337, -0.5218, -0.853, -0.01089, -0.2433, -0.7343, 0.6337, -0.4302, -0.4112, 0.8036, 0.214, -0.2766, 0.9368, -0.8571, -0.1771, 0.4838, 0.214, -0.2766, 0.9368, -0.4302, -0.4112, 0.8036, 0.214, -0.2766, 0.9368, -0.8571, -0.1771, 0.4838, -0.0348, -0.232, 0.9721, -0.7564, -0.6468, 0.09773, -0.0348, -0.232, 0.9721, -0.8571, -0.1771, 0.4838, -0.0348, -0.232, 0.9721, -0.7564, -0.6468, 0.09773, 0.0375, -0.3125, 0.9492, 0.001891, -0.9782, 0.2078, -0.08039, -0.6271, 0.7747, -0.7608, -0.1841, 0.6223, -0.08039, -0.6271, 0.7747, 0.001891, -0.9782, 0.2078, 0.3643, -0.9229, 0.1244, -0.522, -0.8529, -0.01098, 0.3643, -0.9229, 0.1244, 0.001891, -0.9782, 0.2078, 0.3643, -0.9229, 0.1244, -0.522, -0.8529, -0.01098, -0.2432, -0.7342, 0.6338, -0.08039, -0.6271, 0.7747, -0.5811, -0.6652, 0.4689, -0.289, -0.7066, 0.646, -0.5811, -0.6652, 0.4689, -0.08039, -0.6271, 0.7747, -0.09817, -0.7853, 0.6113, -0.289, -0.7066, 0.646, 5.301e-08, -0.6688, 0.7434, 1.504e-07, -0.7509, 0.6604, 5.301e-08, -0.6688, 0.7434, -0.289, -0.7066, 0.646, -0.5811, -0.6652, 0.4689, 0.214, -0.2766, 0.9368, -0.1356, -0.6339, 0.7614, -0.2433, -0.7343, 0.6337, -0.1356, -0.6339, 0.7614, 0.214, -0.2766, 0.9368, 0.1425, -0.2273, 0.9634, -0.0348, -0.232, 0.9721, 0.1425, -0.2273, 0.9634, 0.214, -0.2766, 0.9368, 0.1425, -0.2273, 0.9634, -0.0348, -0.232, 0.9721, 0.2312, -0.1192, 0.9656, 0.0375, -0.3125, 0.9492, 0.2312, -0.1192, 0.9656, -0.0348, -0.232, 0.9721, 0.2312, -0.1192, 0.9656, 0.0375, -0.3125, 0.9492, 0.004916, -0.07289, 0.9973, 0.3643, -0.9229, 0.1244, -0.09817, -0.7853, 0.6113, -0.08039, -0.6271, 0.7747, -0.09817, -0.7853, 0.6113, 0.3643, -0.9229, 0.1244, -0.3277, -0.9125, 0.245, -0.2432, -0.7342, 0.6338, -0.3277, -0.9125, 0.245, 0.3643, -0.9229, 0.1244, -0.3277, -0.9125, 0.245, -0.2432, -0.7342, 0.6338, -0.1356, -0.6339, 0.7614, -0.0001487, 0.9947, 0.1029, -0.411, 0.8849, -0.2191, -0.5093, 0.8419, 0.1782, -0.411, 0.8849, -0.2191, -0.0001487, 0.9947, 0.1029, -2.311e-07, 0.9325, -0.3612, -0.000159, 0.6246, 0.781, -0.0008784, 0.835, 0.5503, -0.4019, 0.7602, 0.5105, 0.4019, 0.7602, 0.5105, 0.001787, 0.9097, 0.4152, 0.0006853, 0.8347, 0.5507, 0.001787, 0.9097, 0.4152, 0.4019, 0.7602, 0.5105, 0.5093, 0.8419, 0.1782, 0.8628, 0.4614, -0.2066, 0.8935, -0.4478, -0.03494, 0.9193, 0.1719, -0.3539, 0.8935, -0.4478, -0.03494, 0.8628, 0.4614, -0.2066, 0.8335, 0.4519, 0.3179, -6.71e-08, 0.2712, -0.9625, 0.5052, 0.5849, -0.6346, 0.5361, 0.2315, -0.8118, 0.5052, 0.5849, -0.6346, -6.71e-08, 0.2712, -0.9625, -9.601e-08, 0.6414, -0.7672, 0.5093, 0.8419, 0.1782, 0.8628, 0.4614, -0.2066, 0.411, 0.8849, -0.2191, 0.8628, 0.4614, -0.2066, 0.5093, 0.8419, 0.1782, 0.8335, 0.4519, 0.3179, 0.5052, 0.5849, -0.6346, -2.311e-07, 0.9325, -0.3612, 0.411, 0.8849, -0.2191, -2.311e-07, 0.9325, -0.3612, 0.5052, 0.5849, -0.6346, -9.601e-08, 0.6414, -0.7672, 0.8335, 0.4519, 0.3179, 0.5093, 0.8419, 0.1782, 0.4019, 0.7602, 0.5105, 0.8329, -0.02138, -0.553, 0.5361, 0.2315, -0.8118, 0.9193, 0.1719, -0.3539, 0.5361, 0.2315, -0.8118, 0.8329, -0.02138, -0.553, 0.4829, -0.08616, -0.8714, 0.411, 0.8849, -0.2191, 0.8628, 0.4614, -0.2066, 0.5052, 0.5849, -0.6346, 0.507, 0.05323, 0.8603, 0.0001587, 0.6245, 0.781, -1.812e-05, -0.284, 0.9588, 0.0001587, 0.6245, 0.781, 0.507, 0.05323, 0.8603, 0.4019, 0.7602, 0.5105, 0.5093, 0.8419, 0.1782, 0.0001491, 0.9947, 0.1029, 0.001787, 0.9097, 0.4152, -2.599e-08, -0.07983, -0.9968, 0.3795, -0.1676, -0.9099, -5.925e-05, -0.1436, -0.9896, 0.3795, -0.1676, -0.9099, -2.599e-08, -0.07983, -0.9968, 0.4829, -0.08616, -0.8714, 0.4829, -0.08616, -0.8714, 0.6917, -0.1417, -0.7082, 0.3795, -0.1676, -0.9099, 0.6917, -0.1417, -0.7082, 0.4829, -0.08616, -0.8714, 0.8329, -0.02138, -0.553, 0.995, -0.09972, -0.006192, 0.4302, -0.4112, 0.8036, 0.964, -0.1307, -0.2316, 0.4302, -0.4112, 0.8036, 0.995, -0.09972, -0.006192, 0.5218, -0.853, -0.01089, 0.8329, -0.02138, -0.553, 0.964, -0.1307, -0.2316, 0.6917, -0.1417, -0.7082, 0.964, -0.1307, -0.2316, 0.8329, -0.02138, -0.553, 0.995, -0.09972, -0.006192, -5.925e-05, -0.1436, -0.9896, 0.3995, 0.007738, -0.9167, 6.417e-05, 0.04791, -0.9989, 0.3995, 0.007738, -0.9167, -5.925e-05, -0.1436, -0.9896, 0.3795, -0.1676, -0.9099, 0.3795, -0.1676, -0.9099, 0.6892, -0.05514, -0.7224, 0.3995, 0.007738, -0.9167, 0.6892, -0.05514, -0.7224, 0.3795, -0.1676, -0.9099, 0.6917, -0.1417, -0.7082, 0.964, -0.1307, -0.2316, 0.8552, -0.1661, 0.4909, 0.8952, -0.06804, -0.4405, 0.8552, -0.1661, 0.4909, 0.964, -0.1307, -0.2316, 0.4302, -0.4112, 0.8036, 0.6917, -0.1417, -0.7082, 0.8952, -0.06804, -0.4405, 0.6892, -0.05514, -0.7224, 0.8952, -0.06804, -0.4405, 0.6917, -0.1417, -0.7082, 0.964, -0.1307, -0.2316, 6.417e-05, 0.04791, -0.9989, 0.4045, -0.6899, -0.6003, -1.101e-05, -0.5554, -0.8316, 0.4045, -0.6899, -0.6003, 6.417e-05, 0.04791, -0.9989, 0.3995, 0.007738, -0.9167, 0.3995, 0.007738, -0.9167, 0.6892, -0.05514, -0.7224, 0.4045, -0.6899, -0.6003, 0.8952, -0.06804, -0.4405, 0.8552, -0.1661, 0.4909, 0.772, -0.6327, 0.0608, 0.6892, -0.05514, -0.7224, 0.772, -0.6327, 0.0608, 0.4045, -0.6899, -0.6003, 0.772, -0.6327, 0.0608, 0.6892, -0.05514, -0.7224, 0.8952, -0.06804, -0.4405, 0.7608, -0.1843, 0.6223, 0.8935, -0.4478, -0.03494, 0.8335, 0.4519, 0.3179, 0.8935, -0.4478, -0.03494, 0.7608, -0.1843, 0.6223, -0.001856, -0.9782, 0.2077, 0.507, 0.05323, 0.8603, 0.7608, -0.1843, 0.6223, 0.8335, 0.4519, 0.3179, 0.8335, 0.4519, 0.3179, 0.4019, 0.7602, 0.5105, 0.507, 0.05323, 0.8603, 0.4829, -0.08616, -0.8714, -6.71e-08, 0.2712, -0.9625, 0.5361, 0.2315, -0.8118, -6.71e-08, 0.2712, -0.9625, 0.4829, -0.08616, -0.8714, -2.599e-08, -0.07983, -0.9968, 0.5052, 0.5849, -0.6346, 0.9193, 0.1719, -0.3539, 0.5361, 0.2315, -0.8118, 0.9193, 0.1719, -0.3539, 0.5052, 0.5849, -0.6346, 0.8628, 0.4614, -0.2066, 0.995, -0.09972, -0.006192, 0.9193, 0.1719, -0.3539, 0.8935, -0.4478, -0.03494, 0.9193, 0.1719, -0.3539, 0.995, -0.09972, -0.006192, 0.8329, -0.02138, -0.553, 0.5218, -0.853, -0.01089, 0.8935, -0.4478, -0.03494, -0.001856, -0.9782, 0.2077, 0.8935, -0.4478, -0.03494, 0.5218, -0.853, -0.01089, 0.995, -0.09972, -0.006192, 0.7609, -0.1842, 0.6222, 0.289, -0.7066, 0.646, 0.08039, -0.6271, 0.7747, 0.289, -0.7066, 0.646, 0.7609, -0.1842, 0.6222, 0.507, 0.05352, 0.8603, 0.507, 0.05352, 0.8603, 1.504e-07, -0.7509, 0.6604, 0.289, -0.7066, 0.646, 1.504e-07, -0.7509, 0.6604, 0.507, 0.05352, 0.8603, -4.648e-05, -0.2837, 0.9589, 0.4302, -0.4112, 0.8036, 0.2433, -0.7343, 0.6337, -0.214, -0.2766, 0.9368, 0.2433, -0.7343, 0.6337, 0.4302, -0.4112, 0.8036, 0.5218, -0.853, -0.01089, 0.8552, -0.1661, 0.4909, -0.214, -0.2766, 0.9368, 0.02014, -0.2427, 0.9699, -0.214, -0.2766, 0.9368, 0.8552, -0.1661, 0.4909, 0.4302, -0.4112, 0.8036, 0.772, -0.6327, 0.0608, 0.02014, -0.2427, 0.9699, -0.04163, -0.3392, 0.9398, 0.02014, -0.2427, 0.9699, 0.772, -0.6327, 0.0608, 0.8552, -0.1661, 0.4909, -0.001891, -0.9782, 0.2078, 0.08039, -0.6271, 0.7747, -0.3643, -0.9229, 0.1244, 0.08039, -0.6271, 0.7747, -0.001891, -0.9782, 0.2078, 0.7609, -0.1842, 0.6222, 0.522, -0.8529, -0.01098, -0.3643, -0.9229, 0.1244, 0.2431, -0.7344, 0.6337, -0.3643, -0.9229, 0.1244, 0.522, -0.8529, -0.01098, -0.001891, -0.9782, 0.2078, 0.08039, -0.6271, 0.7747, 0.5811, -0.6652, 0.4689, 0.09817, -0.7853, 0.6113, 0.5811, -0.6652, 0.4689, 0.08039, -0.6271, 0.7747, 0.289, -0.7066, 0.646, 0.289, -0.7066, 0.646, 5.301e-08, -0.6688, 0.7434, 0.5811, -0.6652, 0.4689, 5.301e-08, -0.6688, 0.7434, 0.289, -0.7066, 0.646, 1.504e-07, -0.7509, 0.6604, -0.214, -0.2766, 0.9368, 0.1357, -0.6339, 0.7614, -0.1425, -0.2273, 0.9634, 0.1357, -0.6339, 0.7614, -0.214, -0.2766, 0.9368, 0.2433, -0.7343, 0.6337, 0.02014, -0.2427, 0.9699, -0.1425, -0.2273, 0.9634, -0.2275, -0.1272, 0.9654, -0.1425, -0.2273, 0.9634, 0.02014, -0.2427, 0.9699, -0.214, -0.2766, 0.9368, -0.04163, -0.3392, 0.9398, -0.2275, -0.1272, 0.9654, 0.02209, -0.08023, 0.9965, -0.2275, -0.1272, 0.9654, -0.04163, -0.3392, 0.9398, 0.02014, -0.2427, 0.9699, -0.3643, -0.9229, 0.1244, 0.09817, -0.7853, 0.6113, 0.3277, -0.9125, 0.245, 0.09817, -0.7853, 0.6113, -0.3643, -0.9229, 0.1244, 0.08039, -0.6271, 0.7747, 0.2431, -0.7344, 0.6337, 0.3277, -0.9125, 0.245, 0.1356, -0.6339, 0.7614, 0.3277, -0.9125, 0.245, 0.2431, -0.7344, 0.6337, -0.3643, -0.9229, 0.1244, 0.0001491, 0.9947, 0.1029, 0.411, 0.8849, -0.2191, -2.311e-07, 0.9325, -0.3612, 0.411, 0.8849, -0.2191, 0.0001491, 0.9947, 0.1029, 0.5093, 0.8419, 0.1782, 0.0001587, 0.6245, 0.781, 0.4019, 0.7602, 0.5105, 0.0006853, 0.8347, 0.5507, -0.4141, -0.6908, -0.5928, -0.0005708, -0.9968, 0.08053, -0.7564, -0.6468, 0.09773, -0.0005708, -0.9968, 0.08053, -0.4141, -0.6908, -0.5928, -1.101e-05, -0.5554, -0.8316, 0.4045, -0.6899, -0.6003, -0.0005708, -0.9968, 0.08053, -1.101e-05, -0.5554, -0.8316, -0.0005708, -0.9968, 0.08053, 0.4045, -0.6899, -0.6003, 0.772, -0.6327, 0.0608])] * 3)])

# ---- objects
ob_boxofjars003 = bpy.data.objects.new('BoxOfJars003', me_mesh_002)

# ---- transforms, parenting, visibility, modifiers, constraints
ob_boxofjars003.location = (0.0, 0.0, 0.0)
ob_boxofjars003.rotation_euler = (-1.629e-07, 0.0, 0.0)
ob_boxofjars003.scale = (0.0254, 0.0254, 0.0254)
ob_boxofjars003.color = (0.8, 0.8, 0.8, 1.0)
ob_boxofjars003.lineart.crease_threshold = 0.0

# ---- collection membership
col_collection.objects.link(ob_boxofjars003)

# ---- scene / render settings (as saved in the file)
scene.frame_start = 1; scene.frame_end = 250; scene.frame_set(1)
scene.render.engine = 'BLENDER_EEVEE_NEXT'
scene.cycles.use_denoising = False
scene.cycles.samples = 128
scene.cycles.sampling_pattern = 'TABULATED_SOBOL'
scene.cycles.use_adaptive_sampling = False
scene.cycles.use_light_tree = False
scene.eevee.ray_tracing_options.trace_max_roughness = 0.0
scene.view_settings.view_transform = 'Filmic'
bpy.context.view_layer.update()

# ---- added for rendering (the .blend has no active camera and no usable light): camera, sun
cam_auto = bpy.data.cameras.new('AutoCamera')
cam_auto.lens = 50.0
cam_auto.sensor_width = 36.0
cam_auto.clip_end = 1000.0
ob_auto_camera = bpy.data.objects.new('AutoCamera', cam_auto)
scene.collection.objects.link(ob_auto_camera)
ob_auto_camera.location = (0.198975, -0.241737, 0.219406)
ob_auto_camera.rotation_euler = (1.09748, -7.21219e-08, 0.694738)
scene.camera = ob_auto_camera
light_auto_sun = bpy.data.lights.new('AutoSun', 'SUN')
light_auto_sun.energy = 3.0
light_auto_sun.angle = 0.0523599
ob_auto_sun = bpy.data.objects.new('AutoSun', light_auto_sun)
scene.collection.objects.link(ob_auto_sun)
ob_auto_sun.rotation_euler = (0.872665, 0.174533, 0.523599)
bpy.context.view_layer.update()
